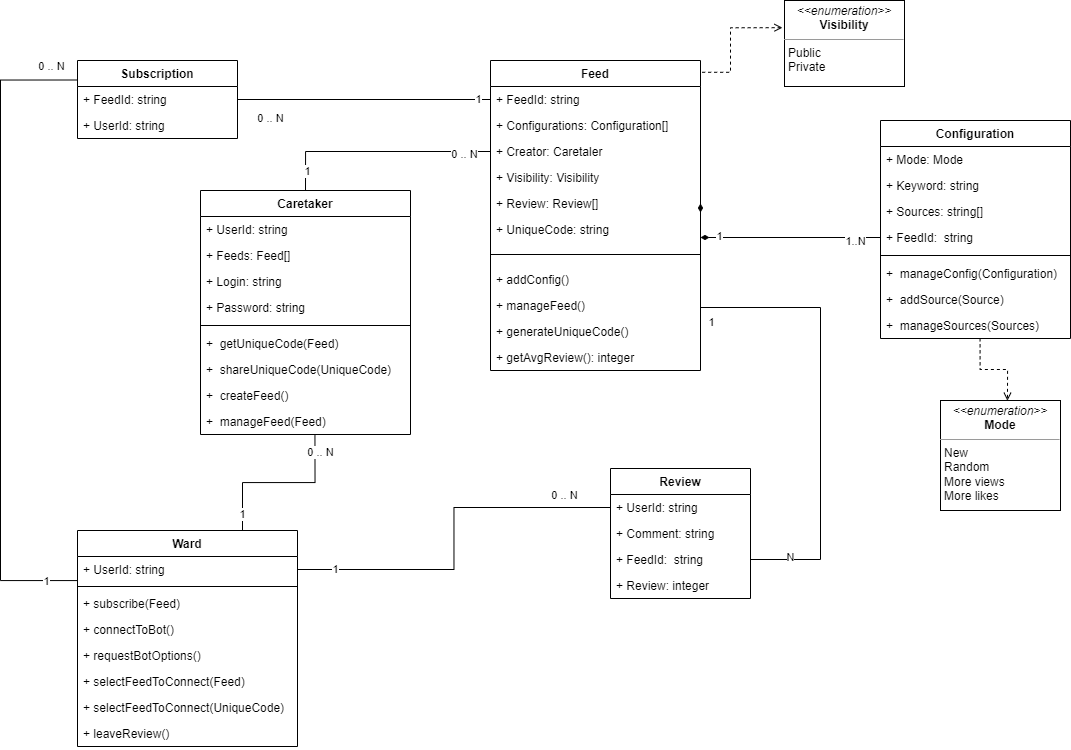

The diagram above was exported from draw.io. Its source (the exported page's mxGraphModel, read from the mxfile embedded in the PNG):
<mxGraphModel dx="1384" dy="889" grid="1" gridSize="10" guides="1" tooltips="1" connect="1" arrows="1" fold="1" page="1" pageScale="1" pageWidth="827" pageHeight="1169" math="0" shadow="0">
  <root>
    <mxCell id="0" />
    <mxCell id="1" parent="0" />
    <mxCell id="2" style="edgeStyle=orthogonalEdgeStyle;rounded=0;orthogonalLoop=1;jettySize=auto;html=1;endArrow=none;endFill=0;startArrow=diamondThin;startFill=1;strokeWidth=1;entryX=0;entryY=0.5;entryDx=0;entryDy=0;" edge="1" target="31" parent="1">
      <mxGeometry relative="1" as="geometry">
        <mxPoint x="1450" y="4077" as="sourcePoint" />
        <mxPoint x="1810" y="4220" as="targetPoint" />
      </mxGeometry>
    </mxCell>
    <mxCell id="3" value="1" style="edgeLabel;html=1;align=center;verticalAlign=middle;resizable=0;points=[];" connectable="0" vertex="1" parent="2">
      <mxGeometry x="-0.7969" y="2" relative="1" as="geometry">
        <mxPoint as="offset" />
      </mxGeometry>
    </mxCell>
    <mxCell id="4" value="1..N" style="edgeLabel;html=1;align=center;verticalAlign=middle;resizable=0;points=[];" connectable="0" vertex="1" parent="2">
      <mxGeometry x="0.8565" y="-3" relative="1" as="geometry">
        <mxPoint x="-12" as="offset" />
      </mxGeometry>
    </mxCell>
    <mxCell id="5" style="edgeStyle=orthogonalEdgeStyle;rounded=0;orthogonalLoop=1;jettySize=auto;html=1;exitX=1;exitY=0.5;exitDx=0;exitDy=0;endArrow=none;endFill=0;startArrow=diamondThin;startFill=1;strokeWidth=1;entryX=1;entryY=0.5;entryDx=0;entryDy=0;" edge="1" source="13" target="25" parent="1">
      <mxGeometry relative="1" as="geometry">
        <mxPoint x="1471.4699999999998" y="4215.12" as="sourcePoint" />
        <mxPoint x="1628.08" y="4215.12" as="targetPoint" />
        <Array as="points">
          <mxPoint x="1450" y="4147" />
          <mxPoint x="1570" y="4147" />
          <mxPoint x="1570" y="4399" />
        </Array>
      </mxGeometry>
    </mxCell>
    <mxCell id="6" value="1" style="edgeLabel;html=1;align=center;verticalAlign=middle;resizable=0;points=[];" connectable="0" vertex="1" parent="5">
      <mxGeometry x="-0.7969" y="2" relative="1" as="geometry">
        <mxPoint x="8" y="62" as="offset" />
      </mxGeometry>
    </mxCell>
    <mxCell id="7" value="N" style="edgeLabel;html=1;align=center;verticalAlign=middle;resizable=0;points=[];" connectable="0" vertex="1" parent="5">
      <mxGeometry x="0.8565" y="-3" relative="1" as="geometry">
        <mxPoint as="offset" />
      </mxGeometry>
    </mxCell>
    <mxCell id="8" value="Feed" style="swimlane;fontStyle=1;align=center;verticalAlign=top;childLayout=stackLayout;horizontal=1;startSize=26;horizontalStack=0;resizeParent=1;resizeParentMax=0;resizeLast=0;collapsible=1;marginBottom=0;" vertex="1" parent="1">
      <mxGeometry x="1240" y="3900" width="210" height="310" as="geometry" />
    </mxCell>
    <mxCell id="9" value="+ FeedId: string" style="text;strokeColor=none;fillColor=none;align=left;verticalAlign=top;spacingLeft=4;spacingRight=4;overflow=hidden;rotatable=0;points=[[0,0.5],[1,0.5]];portConstraint=eastwest;" vertex="1" parent="8">
      <mxGeometry y="26" width="210" height="26" as="geometry" />
    </mxCell>
    <mxCell id="10" value="+ Configurations: Configuration[]" style="text;strokeColor=none;fillColor=none;align=left;verticalAlign=top;spacingLeft=4;spacingRight=4;overflow=hidden;rotatable=0;points=[[0,0.5],[1,0.5]];portConstraint=eastwest;" vertex="1" parent="8">
      <mxGeometry y="52" width="210" height="26" as="geometry" />
    </mxCell>
    <mxCell id="11" value="+ Creator: Caretaler" style="text;strokeColor=none;fillColor=none;align=left;verticalAlign=top;spacingLeft=4;spacingRight=4;overflow=hidden;rotatable=0;points=[[0,0.5],[1,0.5]];portConstraint=eastwest;" vertex="1" parent="8">
      <mxGeometry y="78" width="210" height="26" as="geometry" />
    </mxCell>
    <mxCell id="12" value="+ Visibility: Visibility" style="text;strokeColor=none;fillColor=none;align=left;verticalAlign=top;spacingLeft=4;spacingRight=4;overflow=hidden;rotatable=0;points=[[0,0.5],[1,0.5]];portConstraint=eastwest;" vertex="1" parent="8">
      <mxGeometry y="104" width="210" height="26" as="geometry" />
    </mxCell>
    <mxCell id="13" value="+ Review: Review[]" style="text;strokeColor=none;fillColor=none;align=left;verticalAlign=top;spacingLeft=4;spacingRight=4;overflow=hidden;rotatable=0;points=[[0,0.5],[1,0.5]];portConstraint=eastwest;" vertex="1" parent="8">
      <mxGeometry y="130" width="210" height="26" as="geometry" />
    </mxCell>
    <mxCell id="14" value="+ UniqueCode: string" style="text;strokeColor=none;fillColor=none;align=left;verticalAlign=top;spacingLeft=4;spacingRight=4;overflow=hidden;rotatable=0;points=[[0,0.5],[1,0.5]];portConstraint=eastwest;" vertex="1" parent="8">
      <mxGeometry y="156" width="210" height="26" as="geometry" />
    </mxCell>
    <mxCell id="15" value="" style="line;strokeWidth=1;fillColor=none;align=left;verticalAlign=middle;spacingTop=-1;spacingLeft=3;spacingRight=3;rotatable=0;labelPosition=right;points=[];portConstraint=eastwest;strokeColor=inherit;" vertex="1" parent="8">
      <mxGeometry y="182" width="210" height="24" as="geometry" />
    </mxCell>
    <mxCell id="16" value="+ addConfig()" style="text;strokeColor=none;fillColor=none;align=left;verticalAlign=top;spacingLeft=4;spacingRight=4;overflow=hidden;rotatable=0;points=[[0,0.5],[1,0.5]];portConstraint=eastwest;" vertex="1" parent="8">
      <mxGeometry y="206" width="210" height="26" as="geometry" />
    </mxCell>
    <mxCell id="17" value="+ manageFeed()" style="text;strokeColor=none;fillColor=none;align=left;verticalAlign=top;spacingLeft=4;spacingRight=4;overflow=hidden;rotatable=0;points=[[0,0.5],[1,0.5]];portConstraint=eastwest;" vertex="1" parent="8">
      <mxGeometry y="232" width="210" height="26" as="geometry" />
    </mxCell>
    <mxCell id="18" value="+ generateUniqueCode()" style="text;strokeColor=none;fillColor=none;align=left;verticalAlign=top;spacingLeft=4;spacingRight=4;overflow=hidden;rotatable=0;points=[[0,0.5],[1,0.5]];portConstraint=eastwest;" vertex="1" parent="8">
      <mxGeometry y="258" width="210" height="26" as="geometry" />
    </mxCell>
    <mxCell id="19" value="+ getAvgReview(): integer" style="text;strokeColor=none;fillColor=none;align=left;verticalAlign=top;spacingLeft=4;spacingRight=4;overflow=hidden;rotatable=0;points=[[0,0.5],[1,0.5]];portConstraint=eastwest;" vertex="1" parent="8">
      <mxGeometry y="284" width="210" height="26" as="geometry" />
    </mxCell>
    <mxCell id="20" value="&lt;p style=&quot;margin:0px;margin-top:4px;text-align:center;&quot;&gt;&lt;i&gt;&amp;lt;&amp;lt;enumeration&amp;gt;&amp;gt;&lt;/i&gt;&lt;br&gt;&lt;b&gt;Mode&lt;/b&gt;&lt;/p&gt;&lt;hr size=&quot;1&quot;&gt;&lt;p style=&quot;margin:0px;margin-left:4px;&quot;&gt;New&lt;/p&gt;&lt;p style=&quot;margin:0px;margin-left:4px;&quot;&gt;Random&lt;/p&gt;&lt;p style=&quot;margin:0px;margin-left:4px;&quot;&gt;More views&lt;/p&gt;&lt;p style=&quot;margin:0px;margin-left:4px;&quot;&gt;More likes&lt;/p&gt;" style="verticalAlign=top;align=left;overflow=fill;fontSize=12;fontFamily=Helvetica;html=1;" vertex="1" parent="1">
      <mxGeometry x="1690" y="4240" width="120" height="110" as="geometry" />
    </mxCell>
    <mxCell id="21" value="&lt;p style=&quot;margin:0px;margin-top:4px;text-align:center;&quot;&gt;&lt;i&gt;&amp;lt;&amp;lt;enumeration&amp;gt;&amp;gt;&lt;/i&gt;&lt;br&gt;&lt;b&gt;Visibility&lt;/b&gt;&lt;/p&gt;&lt;hr size=&quot;1&quot;&gt;&lt;p style=&quot;margin:0px;margin-left:4px;&quot;&gt;Public&lt;/p&gt;&lt;p style=&quot;margin:0px;margin-left:4px;&quot;&gt;Private&lt;/p&gt;" style="verticalAlign=top;align=left;overflow=fill;fontSize=12;fontFamily=Helvetica;html=1;" vertex="1" parent="1">
      <mxGeometry x="1534" y="3840" width="120" height="86" as="geometry" />
    </mxCell>
    <mxCell id="22" value="Review" style="swimlane;fontStyle=1;childLayout=stackLayout;horizontal=1;startSize=26;fillColor=none;horizontalStack=0;resizeParent=1;resizeParentMax=0;resizeLast=0;collapsible=1;marginBottom=0;" vertex="1" parent="1">
      <mxGeometry x="1360" y="4308" width="140" height="130" as="geometry" />
    </mxCell>
    <mxCell id="23" value="+ UserId: string&#10;" style="text;strokeColor=none;fillColor=none;align=left;verticalAlign=top;spacingLeft=4;spacingRight=4;overflow=hidden;rotatable=0;points=[[0,0.5],[1,0.5]];portConstraint=eastwest;" vertex="1" parent="22">
      <mxGeometry y="26" width="140" height="26" as="geometry" />
    </mxCell>
    <mxCell id="24" value="+ Comment: string" style="text;strokeColor=none;fillColor=none;align=left;verticalAlign=top;spacingLeft=4;spacingRight=4;overflow=hidden;rotatable=0;points=[[0,0.5],[1,0.5]];portConstraint=eastwest;" vertex="1" parent="22">
      <mxGeometry y="52" width="140" height="26" as="geometry" />
    </mxCell>
    <mxCell id="25" value="+ FeedId:  string" style="text;strokeColor=none;fillColor=none;align=left;verticalAlign=top;spacingLeft=4;spacingRight=4;overflow=hidden;rotatable=0;points=[[0,0.5],[1,0.5]];portConstraint=eastwest;" vertex="1" parent="22">
      <mxGeometry y="78" width="140" height="26" as="geometry" />
    </mxCell>
    <mxCell id="26" value="+ Review: integer" style="text;strokeColor=none;fillColor=none;align=left;verticalAlign=top;spacingLeft=4;spacingRight=4;overflow=hidden;rotatable=0;points=[[0,0.5],[1,0.5]];portConstraint=eastwest;" vertex="1" parent="22">
      <mxGeometry y="104" width="140" height="26" as="geometry" />
    </mxCell>
    <mxCell id="27" value="Configuration" style="swimlane;fontStyle=1;childLayout=stackLayout;horizontal=1;startSize=26;fillColor=none;horizontalStack=0;resizeParent=1;resizeParentMax=0;resizeLast=0;collapsible=1;marginBottom=0;" vertex="1" parent="1">
      <mxGeometry x="1630" y="3960" width="190" height="218" as="geometry" />
    </mxCell>
    <mxCell id="28" value="+ Mode: Mode" style="text;strokeColor=none;fillColor=none;align=left;verticalAlign=top;spacingLeft=4;spacingRight=4;overflow=hidden;rotatable=0;points=[[0,0.5],[1,0.5]];portConstraint=eastwest;" vertex="1" parent="27">
      <mxGeometry y="26" width="190" height="26" as="geometry" />
    </mxCell>
    <mxCell id="29" value="+ Keyword: string" style="text;strokeColor=none;fillColor=none;align=left;verticalAlign=top;spacingLeft=4;spacingRight=4;overflow=hidden;rotatable=0;points=[[0,0.5],[1,0.5]];portConstraint=eastwest;" vertex="1" parent="27">
      <mxGeometry y="52" width="190" height="26" as="geometry" />
    </mxCell>
    <mxCell id="30" value="+ Sources: string[]" style="text;strokeColor=none;fillColor=none;align=left;verticalAlign=top;spacingLeft=4;spacingRight=4;overflow=hidden;rotatable=0;points=[[0,0.5],[1,0.5]];portConstraint=eastwest;" vertex="1" parent="27">
      <mxGeometry y="78" width="190" height="26" as="geometry" />
    </mxCell>
    <mxCell id="31" value="+ FeedId:  string" style="text;strokeColor=none;fillColor=none;align=left;verticalAlign=top;spacingLeft=4;spacingRight=4;overflow=hidden;rotatable=0;points=[[0,0.5],[1,0.5]];portConstraint=eastwest;" vertex="1" parent="27">
      <mxGeometry y="104" width="190" height="26" as="geometry" />
    </mxCell>
    <mxCell id="32" value="" style="line;strokeWidth=1;fillColor=none;align=left;verticalAlign=middle;spacingTop=-1;spacingLeft=3;spacingRight=3;rotatable=0;labelPosition=right;points=[];portConstraint=eastwest;strokeColor=inherit;" vertex="1" parent="27">
      <mxGeometry y="130" width="190" height="10" as="geometry" />
    </mxCell>
    <mxCell id="33" value="+  manageConfig(Configuration)" style="text;strokeColor=none;fillColor=none;align=left;verticalAlign=top;spacingLeft=4;spacingRight=4;overflow=hidden;rotatable=0;points=[[0,0.5],[1,0.5]];portConstraint=eastwest;" vertex="1" parent="27">
      <mxGeometry y="140" width="190" height="26" as="geometry" />
    </mxCell>
    <mxCell id="34" value="+  addSource(Source)" style="text;strokeColor=none;fillColor=none;align=left;verticalAlign=top;spacingLeft=4;spacingRight=4;overflow=hidden;rotatable=0;points=[[0,0.5],[1,0.5]];portConstraint=eastwest;" vertex="1" parent="27">
      <mxGeometry y="166" width="190" height="26" as="geometry" />
    </mxCell>
    <mxCell id="35" value="+  manageSources(Sources)" style="text;strokeColor=none;fillColor=none;align=left;verticalAlign=top;spacingLeft=4;spacingRight=4;overflow=hidden;rotatable=0;points=[[0,0.5],[1,0.5]];portConstraint=eastwest;" vertex="1" parent="27">
      <mxGeometry y="192" width="190" height="26" as="geometry" />
    </mxCell>
    <mxCell id="36" style="edgeStyle=orthogonalEdgeStyle;rounded=0;orthogonalLoop=1;jettySize=auto;html=1;entryX=-0.017;entryY=0.316;entryDx=0;entryDy=0;endArrow=open;endFill=0;dashed=1;strokeWidth=1;entryPerimeter=0;exitX=1.008;exitY=0.038;exitDx=0;exitDy=0;exitPerimeter=0;" edge="1" source="8" target="21" parent="1">
      <mxGeometry relative="1" as="geometry">
        <Array as="points">
          <mxPoint x="1480" y="3912" />
          <mxPoint x="1480" y="3867" />
        </Array>
      </mxGeometry>
    </mxCell>
    <mxCell id="37" value="Caretaker" style="swimlane;fontStyle=1;childLayout=stackLayout;horizontal=1;startSize=26;fillColor=none;horizontalStack=0;resizeParent=1;resizeParentMax=0;resizeLast=0;collapsible=1;marginBottom=0;" vertex="1" parent="1">
      <mxGeometry x="950" y="4030" width="210" height="244" as="geometry" />
    </mxCell>
    <mxCell id="38" value="+ UserId: string" style="text;strokeColor=none;fillColor=none;align=left;verticalAlign=top;spacingLeft=4;spacingRight=4;overflow=hidden;rotatable=0;points=[[0,0.5],[1,0.5]];portConstraint=eastwest;" vertex="1" parent="37">
      <mxGeometry y="26" width="210" height="26" as="geometry" />
    </mxCell>
    <mxCell id="39" value="+ Feeds: Feed[]" style="text;strokeColor=none;fillColor=none;align=left;verticalAlign=top;spacingLeft=4;spacingRight=4;overflow=hidden;rotatable=0;points=[[0,0.5],[1,0.5]];portConstraint=eastwest;" vertex="1" parent="37">
      <mxGeometry y="52" width="210" height="26" as="geometry" />
    </mxCell>
    <mxCell id="40" value="+ Login: string" style="text;strokeColor=none;fillColor=none;align=left;verticalAlign=top;spacingLeft=4;spacingRight=4;overflow=hidden;rotatable=0;points=[[0,0.5],[1,0.5]];portConstraint=eastwest;" vertex="1" parent="37">
      <mxGeometry y="78" width="210" height="26" as="geometry" />
    </mxCell>
    <mxCell id="41" value="+ Password: string" style="text;strokeColor=none;fillColor=none;align=left;verticalAlign=top;spacingLeft=4;spacingRight=4;overflow=hidden;rotatable=0;points=[[0,0.5],[1,0.5]];portConstraint=eastwest;" vertex="1" parent="37">
      <mxGeometry y="104" width="210" height="26" as="geometry" />
    </mxCell>
    <mxCell id="42" value="" style="line;strokeWidth=1;fillColor=none;align=left;verticalAlign=middle;spacingTop=-1;spacingLeft=3;spacingRight=3;rotatable=0;labelPosition=right;points=[];portConstraint=eastwest;strokeColor=inherit;" vertex="1" parent="37">
      <mxGeometry y="130" width="210" height="10" as="geometry" />
    </mxCell>
    <mxCell id="43" value="+  getUniqueCode(Feed)" style="text;strokeColor=none;fillColor=none;align=left;verticalAlign=top;spacingLeft=4;spacingRight=4;overflow=hidden;rotatable=0;points=[[0,0.5],[1,0.5]];portConstraint=eastwest;" vertex="1" parent="37">
      <mxGeometry y="140" width="210" height="26" as="geometry" />
    </mxCell>
    <mxCell id="44" value="+  shareUniqueCode(UniqueCode)" style="text;strokeColor=none;fillColor=none;align=left;verticalAlign=top;spacingLeft=4;spacingRight=4;overflow=hidden;rotatable=0;points=[[0,0.5],[1,0.5]];portConstraint=eastwest;" vertex="1" parent="37">
      <mxGeometry y="166" width="210" height="26" as="geometry" />
    </mxCell>
    <mxCell id="45" value="+  createFeed()" style="text;strokeColor=none;fillColor=none;align=left;verticalAlign=top;spacingLeft=4;spacingRight=4;overflow=hidden;rotatable=0;points=[[0,0.5],[1,0.5]];portConstraint=eastwest;" vertex="1" parent="37">
      <mxGeometry y="192" width="210" height="26" as="geometry" />
    </mxCell>
    <mxCell id="46" value="+  manageFeed(Feed)" style="text;strokeColor=none;fillColor=none;align=left;verticalAlign=top;spacingLeft=4;spacingRight=4;overflow=hidden;rotatable=0;points=[[0,0.5],[1,0.5]];portConstraint=eastwest;" vertex="1" parent="37">
      <mxGeometry y="218" width="210" height="26" as="geometry" />
    </mxCell>
    <mxCell id="47" value="Ward" style="swimlane;fontStyle=1;childLayout=stackLayout;horizontal=1;startSize=26;fillColor=none;horizontalStack=0;resizeParent=1;resizeParentMax=0;resizeLast=0;collapsible=1;marginBottom=0;" vertex="1" parent="1">
      <mxGeometry x="827" y="4370" width="220" height="216" as="geometry" />
    </mxCell>
    <mxCell id="48" value="+ UserId: string" style="text;strokeColor=none;fillColor=none;align=left;verticalAlign=top;spacingLeft=4;spacingRight=4;overflow=hidden;rotatable=0;points=[[0,0.5],[1,0.5]];portConstraint=eastwest;" vertex="1" parent="47">
      <mxGeometry y="26" width="220" height="26" as="geometry" />
    </mxCell>
    <mxCell id="49" value="" style="line;strokeWidth=1;fillColor=none;align=left;verticalAlign=middle;spacingTop=-1;spacingLeft=3;spacingRight=3;rotatable=0;labelPosition=right;points=[];portConstraint=eastwest;strokeColor=inherit;" vertex="1" parent="47">
      <mxGeometry y="52" width="220" height="8" as="geometry" />
    </mxCell>
    <mxCell id="50" value="+ subscribe(Feed)" style="text;strokeColor=none;fillColor=none;align=left;verticalAlign=top;spacingLeft=4;spacingRight=4;overflow=hidden;rotatable=0;points=[[0,0.5],[1,0.5]];portConstraint=eastwest;" vertex="1" parent="47">
      <mxGeometry y="60" width="220" height="26" as="geometry" />
    </mxCell>
    <mxCell id="51" value="+ connectToBot()" style="text;strokeColor=none;fillColor=none;align=left;verticalAlign=top;spacingLeft=4;spacingRight=4;overflow=hidden;rotatable=0;points=[[0,0.5],[1,0.5]];portConstraint=eastwest;" vertex="1" parent="47">
      <mxGeometry y="86" width="220" height="26" as="geometry" />
    </mxCell>
    <mxCell id="52" value="+ requestBotOptions()" style="text;strokeColor=none;fillColor=none;align=left;verticalAlign=top;spacingLeft=4;spacingRight=4;overflow=hidden;rotatable=0;points=[[0,0.5],[1,0.5]];portConstraint=eastwest;" vertex="1" parent="47">
      <mxGeometry y="112" width="220" height="26" as="geometry" />
    </mxCell>
    <mxCell id="53" value="+ selectFeedToConnect(Feed)" style="text;strokeColor=none;fillColor=none;align=left;verticalAlign=top;spacingLeft=4;spacingRight=4;overflow=hidden;rotatable=0;points=[[0,0.5],[1,0.5]];portConstraint=eastwest;" vertex="1" parent="47">
      <mxGeometry y="138" width="220" height="26" as="geometry" />
    </mxCell>
    <mxCell id="54" value="+ selectFeedToConnect(UniqueCode)" style="text;strokeColor=none;fillColor=none;align=left;verticalAlign=top;spacingLeft=4;spacingRight=4;overflow=hidden;rotatable=0;points=[[0,0.5],[1,0.5]];portConstraint=eastwest;" vertex="1" parent="47">
      <mxGeometry y="164" width="220" height="26" as="geometry" />
    </mxCell>
    <mxCell id="55" value="+ leaveReview()" style="text;strokeColor=none;fillColor=none;align=left;verticalAlign=top;spacingLeft=4;spacingRight=4;overflow=hidden;rotatable=0;points=[[0,0.5],[1,0.5]];portConstraint=eastwest;" vertex="1" parent="47">
      <mxGeometry y="190" width="220" height="26" as="geometry" />
    </mxCell>
    <mxCell id="56" style="edgeStyle=orthogonalEdgeStyle;rounded=0;orthogonalLoop=1;jettySize=auto;html=1;entryX=0.5;entryY=0;entryDx=0;entryDy=0;strokeWidth=1;endArrow=none;endFill=0;" edge="1" source="11" target="37" parent="1">
      <mxGeometry relative="1" as="geometry" />
    </mxCell>
    <mxCell id="57" value="1" style="edgeLabel;html=1;align=center;verticalAlign=middle;resizable=0;points=[];" connectable="0" vertex="1" parent="56">
      <mxGeometry x="0.8208" y="1" relative="1" as="geometry">
        <mxPoint as="offset" />
      </mxGeometry>
    </mxCell>
    <mxCell id="58" value="0 .. N" style="edgeLabel;html=1;align=center;verticalAlign=middle;resizable=0;points=[];" connectable="0" vertex="1" parent="56">
      <mxGeometry x="-0.8637" y="2" relative="1" as="geometry">
        <mxPoint x="-12" as="offset" />
      </mxGeometry>
    </mxCell>
    <mxCell id="59" value="1" style="edgeStyle=orthogonalEdgeStyle;rounded=0;orthogonalLoop=1;jettySize=auto;html=1;startArrow=none;startFill=0;endArrow=none;endFill=0;entryX=0;entryY=0.5;entryDx=0;entryDy=0;exitX=1;exitY=0.5;exitDx=0;exitDy=0;" edge="1" source="62" target="9" parent="1">
      <mxGeometry x="0.9072" relative="1" as="geometry">
        <mxPoint x="1120" y="4030" as="targetPoint" />
        <mxPoint x="990" y="4120" as="sourcePoint" />
        <mxPoint as="offset" />
      </mxGeometry>
    </mxCell>
    <mxCell id="60" value="0 .. N" style="edgeLabel;html=1;align=center;verticalAlign=middle;resizable=0;points=[];" connectable="0" vertex="1" parent="59">
      <mxGeometry x="-0.6804" y="2" relative="1" as="geometry">
        <mxPoint x="-8" y="20" as="offset" />
      </mxGeometry>
    </mxCell>
    <mxCell id="61" value="Subscription" style="swimlane;fontStyle=1;align=center;verticalAlign=top;childLayout=stackLayout;horizontal=1;startSize=26;horizontalStack=0;resizeParent=1;resizeParentMax=0;resizeLast=0;collapsible=1;marginBottom=0;" vertex="1" parent="1">
      <mxGeometry x="827" y="3900" width="160" height="78" as="geometry" />
    </mxCell>
    <mxCell id="62" value="+ FeedId: string" style="text;strokeColor=none;fillColor=none;align=left;verticalAlign=top;spacingLeft=4;spacingRight=4;overflow=hidden;rotatable=0;points=[[0,0.5],[1,0.5]];portConstraint=eastwest;" vertex="1" parent="61">
      <mxGeometry y="26" width="160" height="26" as="geometry" />
    </mxCell>
    <mxCell id="63" value="+ UserId: string" style="text;strokeColor=none;fillColor=none;align=left;verticalAlign=top;spacingLeft=4;spacingRight=4;overflow=hidden;rotatable=0;points=[[0,0.5],[1,0.5]];portConstraint=eastwest;" vertex="1" parent="61">
      <mxGeometry y="52" width="160" height="26" as="geometry" />
    </mxCell>
    <mxCell id="64" value="1" style="edgeStyle=orthogonalEdgeStyle;rounded=0;orthogonalLoop=1;jettySize=auto;html=1;startArrow=none;startFill=0;endArrow=none;endFill=0;exitX=0;exitY=0.25;exitDx=0;exitDy=0;" edge="1" source="61" parent="1">
      <mxGeometry x="0.9068" y="-1" relative="1" as="geometry">
        <mxPoint x="827" y="4420" as="targetPoint" />
        <Array as="points">
          <mxPoint x="750" y="3920" />
          <mxPoint x="750" y="4420" />
          <mxPoint x="827" y="4420" />
        </Array>
        <mxPoint as="offset" />
        <mxPoint x="820" y="4030" as="sourcePoint" />
      </mxGeometry>
    </mxCell>
    <mxCell id="65" value="0 .. N" style="edgeLabel;html=1;align=center;verticalAlign=middle;resizable=0;points=[];" connectable="0" vertex="1" parent="64">
      <mxGeometry x="-0.7038" y="3" relative="1" as="geometry">
        <mxPoint x="47" y="-35" as="offset" />
      </mxGeometry>
    </mxCell>
    <mxCell id="66" value="1" style="edgeStyle=orthogonalEdgeStyle;rounded=0;orthogonalLoop=1;jettySize=auto;html=1;entryX=1;entryY=0.5;entryDx=0;entryDy=0;startArrow=none;startFill=0;endArrow=none;endFill=0;" edge="1" source="23" target="48" parent="1">
      <mxGeometry x="0.802" relative="1" as="geometry">
        <mxPoint as="offset" />
      </mxGeometry>
    </mxCell>
    <mxCell id="67" value="0 .. N" style="edgeLabel;html=1;align=center;verticalAlign=middle;resizable=0;points=[];" connectable="0" vertex="1" parent="66">
      <mxGeometry x="-0.2931" relative="1" as="geometry">
        <mxPoint x="85" y="-13" as="offset" />
      </mxGeometry>
    </mxCell>
    <mxCell id="68" style="edgeStyle=orthogonalEdgeStyle;rounded=0;orthogonalLoop=1;jettySize=auto;html=1;startArrow=none;startFill=0;endArrow=open;endFill=0;dashed=1;exitX=0.524;exitY=0.992;exitDx=0;exitDy=0;entryX=0.558;entryY=0.002;entryDx=0;entryDy=0;entryPerimeter=0;exitPerimeter=0;" edge="1" source="35" target="20" parent="1">
      <mxGeometry relative="1" as="geometry">
        <Array as="points" />
        <mxPoint x="1920" y="3990" as="targetPoint" />
      </mxGeometry>
    </mxCell>
    <mxCell id="69" value="1" style="edgeStyle=orthogonalEdgeStyle;rounded=0;orthogonalLoop=1;jettySize=auto;html=1;startArrow=none;startFill=0;endArrow=none;endFill=0;entryX=0.75;entryY=0;entryDx=0;entryDy=0;exitX=0.545;exitY=1.038;exitDx=0;exitDy=0;exitPerimeter=0;" edge="1" source="46" target="47" parent="1">
      <mxGeometry x="0.809" relative="1" as="geometry">
        <mxPoint as="offset" />
        <mxPoint x="1100" y="4310" as="sourcePoint" />
        <mxPoint x="1110" y="4400" as="targetPoint" />
        <Array as="points" />
      </mxGeometry>
    </mxCell>
    <mxCell id="70" value="0 .. N" style="edgeLabel;html=1;align=center;verticalAlign=middle;resizable=0;points=[];" connectable="0" vertex="1" parent="69">
      <mxGeometry x="-0.2931" relative="1" as="geometry">
        <mxPoint x="16" y="-31" as="offset" />
      </mxGeometry>
    </mxCell>
  </root>
</mxGraphModel>